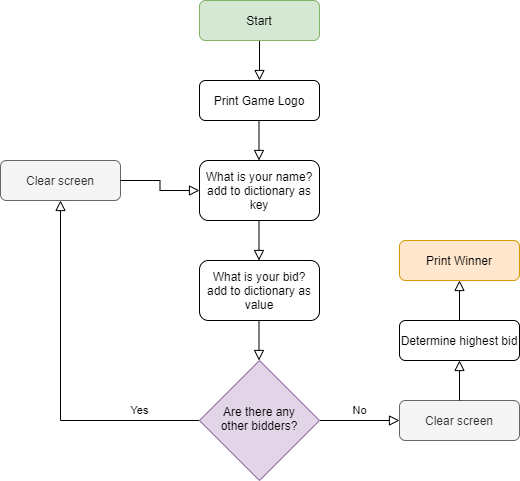

The diagram above was exported from draw.io. Its source (the exported page's mxGraphModel, read from the mxfile embedded in the PNG):
<mxGraphModel dx="1422" dy="882" grid="1" gridSize="10" guides="1" tooltips="1" connect="1" arrows="1" fold="1" page="1" pageScale="1" pageWidth="827" pageHeight="1169" math="0" shadow="0">
  <root>
    <mxCell id="WIyWlLk6GJQsqaUBKTNV-0" />
    <mxCell id="WIyWlLk6GJQsqaUBKTNV-1" parent="WIyWlLk6GJQsqaUBKTNV-0" />
    <mxCell id="WIyWlLk6GJQsqaUBKTNV-2" value="" style="rounded=0;html=1;jettySize=auto;orthogonalLoop=1;fontSize=11;endArrow=block;endFill=0;endSize=8;strokeWidth=1;shadow=0;labelBackgroundColor=none;edgeStyle=orthogonalEdgeStyle;entryX=0.5;entryY=0;entryDx=0;entryDy=0;" parent="WIyWlLk6GJQsqaUBKTNV-1" source="WIyWlLk6GJQsqaUBKTNV-3" target="mzLfMlNFGPGSMVCDYaZv-0" edge="1">
      <mxGeometry relative="1" as="geometry">
        <mxPoint x="339" y="170" as="targetPoint" />
      </mxGeometry>
    </mxCell>
    <mxCell id="WIyWlLk6GJQsqaUBKTNV-3" value="Start" style="rounded=1;whiteSpace=wrap;html=1;fontSize=12;glass=0;strokeWidth=1;shadow=0;fillColor=#d5e8d4;strokeColor=#82b366;" parent="WIyWlLk6GJQsqaUBKTNV-1" vertex="1">
      <mxGeometry x="279" y="80" width="120" height="40" as="geometry" />
    </mxCell>
    <mxCell id="WIyWlLk6GJQsqaUBKTNV-7" value="Clear screen" style="rounded=1;whiteSpace=wrap;html=1;fontSize=12;glass=0;strokeWidth=1;shadow=0;fillColor=#f5f5f5;strokeColor=#666666;fontColor=#333333;" parent="WIyWlLk6GJQsqaUBKTNV-1" vertex="1">
      <mxGeometry x="80" y="240" width="120" height="40" as="geometry" />
    </mxCell>
    <mxCell id="WIyWlLk6GJQsqaUBKTNV-8" value="No" style="rounded=0;html=1;jettySize=auto;orthogonalLoop=1;fontSize=11;endArrow=block;endFill=0;endSize=8;strokeWidth=1;shadow=0;labelBackgroundColor=none;edgeStyle=orthogonalEdgeStyle;entryX=0.5;entryY=1;entryDx=0;entryDy=0;" parent="WIyWlLk6GJQsqaUBKTNV-1" source="WIyWlLk6GJQsqaUBKTNV-10" target="WIyWlLk6GJQsqaUBKTNV-7" edge="1">
      <mxGeometry x="-1" y="-160" relative="1" as="geometry">
        <mxPoint x="160" y="150" as="offset" />
        <mxPoint x="329" y="655" as="targetPoint" />
      </mxGeometry>
    </mxCell>
    <mxCell id="WIyWlLk6GJQsqaUBKTNV-9" value="Yes" style="edgeStyle=orthogonalEdgeStyle;rounded=0;html=1;jettySize=auto;orthogonalLoop=1;fontSize=11;endArrow=block;endFill=0;endSize=8;strokeWidth=1;shadow=0;labelBackgroundColor=none;" parent="WIyWlLk6GJQsqaUBKTNV-1" source="WIyWlLk6GJQsqaUBKTNV-10" target="WIyWlLk6GJQsqaUBKTNV-12" edge="1">
      <mxGeometry x="-1" y="180" relative="1" as="geometry">
        <mxPoint x="-180" y="170" as="offset" />
      </mxGeometry>
    </mxCell>
    <mxCell id="WIyWlLk6GJQsqaUBKTNV-10" value="Are there any&lt;br&gt;other bidders?" style="rhombus;whiteSpace=wrap;html=1;shadow=0;fontFamily=Helvetica;fontSize=12;align=center;strokeWidth=1;spacing=6;spacingTop=-4;fillColor=#e1d5e7;strokeColor=#9673a6;" parent="WIyWlLk6GJQsqaUBKTNV-1" vertex="1">
      <mxGeometry x="279" y="440" width="120" height="120" as="geometry" />
    </mxCell>
    <mxCell id="WIyWlLk6GJQsqaUBKTNV-12" value="Clear screen" style="rounded=1;whiteSpace=wrap;html=1;fontSize=12;glass=0;strokeWidth=1;shadow=0;fillColor=#f5f5f5;strokeColor=#666666;fontColor=#333333;" parent="WIyWlLk6GJQsqaUBKTNV-1" vertex="1">
      <mxGeometry x="479" y="480" width="120" height="40" as="geometry" />
    </mxCell>
    <mxCell id="mzLfMlNFGPGSMVCDYaZv-0" value="Print Game Logo" style="rounded=1;whiteSpace=wrap;html=1;fontSize=12;glass=0;strokeWidth=1;shadow=0;" vertex="1" parent="WIyWlLk6GJQsqaUBKTNV-1">
      <mxGeometry x="279" y="160" width="120" height="40" as="geometry" />
    </mxCell>
    <mxCell id="mzLfMlNFGPGSMVCDYaZv-2" value="What is your name?&lt;br&gt;add to dictionary as key" style="rounded=1;whiteSpace=wrap;html=1;fontSize=12;glass=0;strokeWidth=1;shadow=0;" vertex="1" parent="WIyWlLk6GJQsqaUBKTNV-1">
      <mxGeometry x="279" y="240" width="120" height="60" as="geometry" />
    </mxCell>
    <mxCell id="mzLfMlNFGPGSMVCDYaZv-3" value="" style="rounded=0;html=1;jettySize=auto;orthogonalLoop=1;fontSize=11;endArrow=block;endFill=0;endSize=8;strokeWidth=1;shadow=0;labelBackgroundColor=none;edgeStyle=orthogonalEdgeStyle;entryX=0.5;entryY=0;entryDx=0;entryDy=0;" edge="1" parent="WIyWlLk6GJQsqaUBKTNV-1">
      <mxGeometry relative="1" as="geometry">
        <mxPoint x="338.5" y="300" as="sourcePoint" />
        <mxPoint x="338.5" y="340" as="targetPoint" />
      </mxGeometry>
    </mxCell>
    <mxCell id="mzLfMlNFGPGSMVCDYaZv-4" value="What is your bid?&lt;br&gt;add to dictionary as value" style="rounded=1;whiteSpace=wrap;html=1;fontSize=12;glass=0;strokeWidth=1;shadow=0;" vertex="1" parent="WIyWlLk6GJQsqaUBKTNV-1">
      <mxGeometry x="279" y="340" width="120" height="60" as="geometry" />
    </mxCell>
    <mxCell id="mzLfMlNFGPGSMVCDYaZv-5" value="" style="rounded=0;html=1;jettySize=auto;orthogonalLoop=1;fontSize=11;endArrow=block;endFill=0;endSize=8;strokeWidth=1;shadow=0;labelBackgroundColor=none;edgeStyle=orthogonalEdgeStyle;entryX=0.5;entryY=0;entryDx=0;entryDy=0;" edge="1" parent="WIyWlLk6GJQsqaUBKTNV-1">
      <mxGeometry relative="1" as="geometry">
        <mxPoint x="338.5" y="400" as="sourcePoint" />
        <mxPoint x="338.5" y="440" as="targetPoint" />
      </mxGeometry>
    </mxCell>
    <mxCell id="mzLfMlNFGPGSMVCDYaZv-7" value="" style="rounded=0;html=1;jettySize=auto;orthogonalLoop=1;fontSize=11;endArrow=block;endFill=0;endSize=8;strokeWidth=1;shadow=0;labelBackgroundColor=none;edgeStyle=orthogonalEdgeStyle;entryX=0;entryY=0.5;entryDx=0;entryDy=0;exitX=1;exitY=0.5;exitDx=0;exitDy=0;" edge="1" parent="WIyWlLk6GJQsqaUBKTNV-1" source="WIyWlLk6GJQsqaUBKTNV-7" target="mzLfMlNFGPGSMVCDYaZv-2">
      <mxGeometry relative="1" as="geometry">
        <mxPoint x="349" y="130" as="sourcePoint" />
        <mxPoint x="349" y="170" as="targetPoint" />
      </mxGeometry>
    </mxCell>
    <mxCell id="mzLfMlNFGPGSMVCDYaZv-8" value="" style="rounded=0;html=1;jettySize=auto;orthogonalLoop=1;fontSize=11;endArrow=block;endFill=0;endSize=8;strokeWidth=1;shadow=0;labelBackgroundColor=none;edgeStyle=orthogonalEdgeStyle;entryX=0.5;entryY=0;entryDx=0;entryDy=0;" edge="1" parent="WIyWlLk6GJQsqaUBKTNV-1">
      <mxGeometry relative="1" as="geometry">
        <mxPoint x="338.5" y="200" as="sourcePoint" />
        <mxPoint x="338.5" y="240" as="targetPoint" />
      </mxGeometry>
    </mxCell>
    <mxCell id="mzLfMlNFGPGSMVCDYaZv-9" value="" style="rounded=0;html=1;jettySize=auto;orthogonalLoop=1;fontSize=11;endArrow=block;endFill=0;endSize=8;strokeWidth=1;shadow=0;labelBackgroundColor=none;edgeStyle=orthogonalEdgeStyle;entryX=0.5;entryY=1;entryDx=0;entryDy=0;" edge="1" parent="WIyWlLk6GJQsqaUBKTNV-1" target="mzLfMlNFGPGSMVCDYaZv-10">
      <mxGeometry relative="1" as="geometry">
        <mxPoint x="539" y="480" as="sourcePoint" />
        <mxPoint x="538.5" y="560" as="targetPoint" />
      </mxGeometry>
    </mxCell>
    <mxCell id="mzLfMlNFGPGSMVCDYaZv-10" value="Determine highest bid" style="rounded=1;whiteSpace=wrap;html=1;fontSize=12;glass=0;strokeWidth=1;shadow=0;" vertex="1" parent="WIyWlLk6GJQsqaUBKTNV-1">
      <mxGeometry x="479" y="400" width="120" height="40" as="geometry" />
    </mxCell>
    <mxCell id="mzLfMlNFGPGSMVCDYaZv-12" value="" style="rounded=0;html=1;jettySize=auto;orthogonalLoop=1;fontSize=11;endArrow=block;endFill=0;endSize=8;strokeWidth=1;shadow=0;labelBackgroundColor=none;edgeStyle=orthogonalEdgeStyle;entryX=0.5;entryY=1;entryDx=0;entryDy=0;" edge="1" parent="WIyWlLk6GJQsqaUBKTNV-1" target="mzLfMlNFGPGSMVCDYaZv-13">
      <mxGeometry relative="1" as="geometry">
        <mxPoint x="539" y="400" as="sourcePoint" />
        <mxPoint x="538.5" y="480" as="targetPoint" />
      </mxGeometry>
    </mxCell>
    <mxCell id="mzLfMlNFGPGSMVCDYaZv-13" value="Print Winner" style="rounded=1;whiteSpace=wrap;html=1;fontSize=12;glass=0;strokeWidth=1;shadow=0;fillColor=#ffe6cc;strokeColor=#d79b00;" vertex="1" parent="WIyWlLk6GJQsqaUBKTNV-1">
      <mxGeometry x="479" y="320" width="120" height="40" as="geometry" />
    </mxCell>
  </root>
</mxGraphModel>